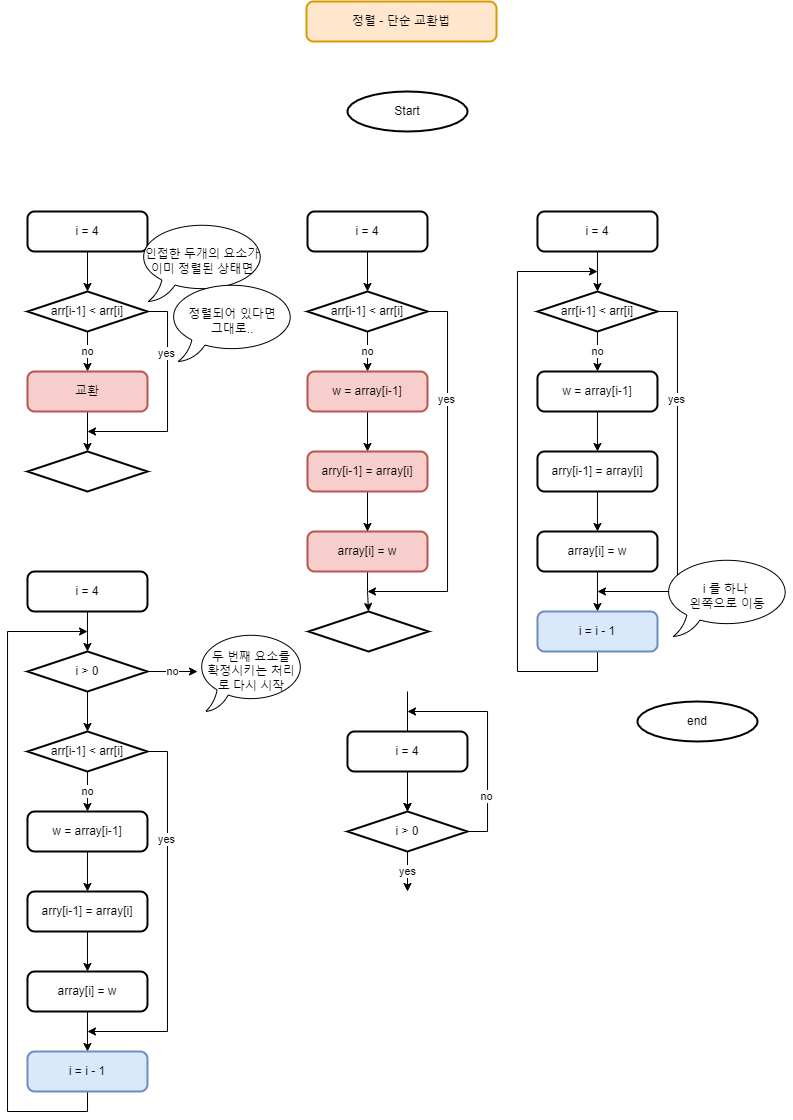

The diagram above was exported from draw.io. Its source (the exported page's mxGraphModel, read from the mxfile embedded in the PNG):
<mxGraphModel dx="981" dy="608" grid="1" gridSize="10" guides="1" tooltips="1" connect="1" arrows="1" fold="1" page="1" pageScale="1" pageWidth="827" pageHeight="1169" math="0" shadow="0">
  <root>
    <mxCell id="0" />
    <mxCell id="1" parent="0" />
    <mxCell id="l-i40e42PNDgHIKyfGgY-1" value="정렬 - 단순 교환법" style="rounded=1;whiteSpace=wrap;html=1;absoluteArcSize=1;arcSize=14;strokeWidth=2;fillColor=#ffe6cc;strokeColor=#d79b00;" parent="1" vertex="1">
      <mxGeometry x="319" y="30" width="190" height="40" as="geometry" />
    </mxCell>
    <mxCell id="l-i40e42PNDgHIKyfGgY-2" value="Start" style="strokeWidth=2;html=1;shape=mxgraph.flowchart.start_2;whiteSpace=wrap;" parent="1" vertex="1">
      <mxGeometry x="360" y="120" width="120" height="40" as="geometry" />
    </mxCell>
    <mxCell id="f-u_LeD3Glp6k7Wn_VR4-21" value="end" style="strokeWidth=2;html=1;shape=mxgraph.flowchart.start_2;whiteSpace=wrap;" vertex="1" parent="1">
      <mxGeometry x="650" y="730" width="120" height="40" as="geometry" />
    </mxCell>
    <mxCell id="f-u_LeD3Glp6k7Wn_VR4-117" value="" style="edgeStyle=orthogonalEdgeStyle;rounded=0;orthogonalLoop=1;jettySize=auto;html=1;" edge="1" parent="1" source="f-u_LeD3Glp6k7Wn_VR4-85" target="f-u_LeD3Glp6k7Wn_VR4-115">
      <mxGeometry relative="1" as="geometry" />
    </mxCell>
    <mxCell id="f-u_LeD3Glp6k7Wn_VR4-85" value="i = 4" style="rounded=1;whiteSpace=wrap;html=1;absoluteArcSize=1;arcSize=14;strokeWidth=2;" vertex="1" parent="1">
      <mxGeometry x="40" y="240" width="120" height="40" as="geometry" />
    </mxCell>
    <mxCell id="f-u_LeD3Glp6k7Wn_VR4-129" value="no" style="edgeStyle=orthogonalEdgeStyle;rounded=0;orthogonalLoop=1;jettySize=auto;html=1;" edge="1" parent="1" source="f-u_LeD3Glp6k7Wn_VR4-115" target="f-u_LeD3Glp6k7Wn_VR4-128">
      <mxGeometry relative="1" as="geometry" />
    </mxCell>
    <mxCell id="f-u_LeD3Glp6k7Wn_VR4-132" style="edgeStyle=orthogonalEdgeStyle;rounded=0;orthogonalLoop=1;jettySize=auto;html=1;exitX=1;exitY=0.5;exitDx=0;exitDy=0;exitPerimeter=0;" edge="1" parent="1" source="f-u_LeD3Glp6k7Wn_VR4-115">
      <mxGeometry relative="1" as="geometry">
        <mxPoint x="100" y="460" as="targetPoint" />
        <Array as="points">
          <mxPoint x="180" y="340" />
          <mxPoint x="180" y="460" />
        </Array>
      </mxGeometry>
    </mxCell>
    <mxCell id="f-u_LeD3Glp6k7Wn_VR4-133" value="yes" style="edgeLabel;html=1;align=center;verticalAlign=middle;resizable=0;points=[];" vertex="1" connectable="0" parent="f-u_LeD3Glp6k7Wn_VR4-132">
      <mxGeometry x="-0.4331" y="-1" relative="1" as="geometry">
        <mxPoint as="offset" />
      </mxGeometry>
    </mxCell>
    <mxCell id="f-u_LeD3Glp6k7Wn_VR4-115" value="arr[i-1] &amp;lt; arr[i]" style="strokeWidth=2;html=1;shape=mxgraph.flowchart.decision;whiteSpace=wrap;" vertex="1" parent="1">
      <mxGeometry x="40" y="320" width="120" height="40" as="geometry" />
    </mxCell>
    <mxCell id="f-u_LeD3Glp6k7Wn_VR4-131" value="" style="edgeStyle=orthogonalEdgeStyle;rounded=0;orthogonalLoop=1;jettySize=auto;html=1;" edge="1" parent="1" source="f-u_LeD3Glp6k7Wn_VR4-128" target="f-u_LeD3Glp6k7Wn_VR4-130">
      <mxGeometry relative="1" as="geometry" />
    </mxCell>
    <mxCell id="f-u_LeD3Glp6k7Wn_VR4-128" value="교환" style="rounded=1;whiteSpace=wrap;html=1;absoluteArcSize=1;arcSize=14;strokeWidth=2;fillColor=#f8cecc;strokeColor=#b85450;" vertex="1" parent="1">
      <mxGeometry x="40" y="400" width="120" height="40" as="geometry" />
    </mxCell>
    <mxCell id="f-u_LeD3Glp6k7Wn_VR4-130" value="" style="strokeWidth=2;html=1;shape=mxgraph.flowchart.decision;whiteSpace=wrap;" vertex="1" parent="1">
      <mxGeometry x="40" y="480" width="120" height="40" as="geometry" />
    </mxCell>
    <mxCell id="f-u_LeD3Glp6k7Wn_VR4-134" value="인접한 두개의 요소가&lt;br&gt;이미 정렬된 상태면" style="whiteSpace=wrap;html=1;shape=mxgraph.basic.oval_callout;gradientColor=none;" vertex="1" parent="1">
      <mxGeometry x="150" y="250" width="130" height="80" as="geometry" />
    </mxCell>
    <mxCell id="f-u_LeD3Glp6k7Wn_VR4-135" value="정렬되어 있다면&lt;br&gt;그대로.." style="whiteSpace=wrap;html=1;shape=mxgraph.basic.oval_callout;gradientColor=none;" vertex="1" parent="1">
      <mxGeometry x="180" y="310" width="130" height="80" as="geometry" />
    </mxCell>
    <mxCell id="f-u_LeD3Glp6k7Wn_VR4-136" value="" style="edgeStyle=orthogonalEdgeStyle;rounded=0;orthogonalLoop=1;jettySize=auto;html=1;" edge="1" parent="1" source="f-u_LeD3Glp6k7Wn_VR4-137" target="f-u_LeD3Glp6k7Wn_VR4-141">
      <mxGeometry relative="1" as="geometry" />
    </mxCell>
    <mxCell id="f-u_LeD3Glp6k7Wn_VR4-137" value="i = 4" style="rounded=1;whiteSpace=wrap;html=1;absoluteArcSize=1;arcSize=14;strokeWidth=2;" vertex="1" parent="1">
      <mxGeometry x="320" y="240" width="120" height="40" as="geometry" />
    </mxCell>
    <mxCell id="f-u_LeD3Glp6k7Wn_VR4-138" value="no" style="edgeStyle=orthogonalEdgeStyle;rounded=0;orthogonalLoop=1;jettySize=auto;html=1;" edge="1" parent="1" source="f-u_LeD3Glp6k7Wn_VR4-141">
      <mxGeometry relative="1" as="geometry">
        <mxPoint x="380" y="400" as="targetPoint" />
      </mxGeometry>
    </mxCell>
    <mxCell id="f-u_LeD3Glp6k7Wn_VR4-139" style="edgeStyle=orthogonalEdgeStyle;rounded=0;orthogonalLoop=1;jettySize=auto;html=1;exitX=1;exitY=0.5;exitDx=0;exitDy=0;exitPerimeter=0;" edge="1" parent="1" source="f-u_LeD3Glp6k7Wn_VR4-141">
      <mxGeometry relative="1" as="geometry">
        <mxPoint x="380" y="620" as="targetPoint" />
        <Array as="points">
          <mxPoint x="460" y="340" />
          <mxPoint x="460" y="620" />
        </Array>
        <mxPoint x="440" y="330" as="sourcePoint" />
      </mxGeometry>
    </mxCell>
    <mxCell id="f-u_LeD3Glp6k7Wn_VR4-140" value="yes" style="edgeLabel;html=1;align=center;verticalAlign=middle;resizable=0;points=[];" vertex="1" connectable="0" parent="f-u_LeD3Glp6k7Wn_VR4-139">
      <mxGeometry x="-0.4331" y="-1" relative="1" as="geometry">
        <mxPoint as="offset" />
      </mxGeometry>
    </mxCell>
    <mxCell id="f-u_LeD3Glp6k7Wn_VR4-141" value="arr[i-1] &amp;lt; arr[i]" style="strokeWidth=2;html=1;shape=mxgraph.flowchart.decision;whiteSpace=wrap;" vertex="1" parent="1">
      <mxGeometry x="320" y="320" width="120" height="40" as="geometry" />
    </mxCell>
    <mxCell id="f-u_LeD3Glp6k7Wn_VR4-142" value="" style="edgeStyle=orthogonalEdgeStyle;rounded=0;orthogonalLoop=1;jettySize=auto;html=1;" edge="1" parent="1" target="f-u_LeD3Glp6k7Wn_VR4-144">
      <mxGeometry relative="1" as="geometry">
        <mxPoint x="380" y="600" as="sourcePoint" />
      </mxGeometry>
    </mxCell>
    <mxCell id="f-u_LeD3Glp6k7Wn_VR4-144" value="" style="strokeWidth=2;html=1;shape=mxgraph.flowchart.decision;whiteSpace=wrap;" vertex="1" parent="1">
      <mxGeometry x="321" y="640" width="120" height="40" as="geometry" />
    </mxCell>
    <mxCell id="f-u_LeD3Glp6k7Wn_VR4-148" value="" style="edgeStyle=orthogonalEdgeStyle;rounded=0;orthogonalLoop=1;jettySize=auto;html=1;" edge="1" parent="1" source="f-u_LeD3Glp6k7Wn_VR4-145" target="f-u_LeD3Glp6k7Wn_VR4-147">
      <mxGeometry relative="1" as="geometry" />
    </mxCell>
    <mxCell id="f-u_LeD3Glp6k7Wn_VR4-145" value="w = array[i-1]" style="rounded=1;whiteSpace=wrap;html=1;absoluteArcSize=1;arcSize=14;strokeWidth=2;fillColor=#f8cecc;strokeColor=#b85450;" vertex="1" parent="1">
      <mxGeometry x="320" y="400" width="120" height="40" as="geometry" />
    </mxCell>
    <mxCell id="f-u_LeD3Glp6k7Wn_VR4-146" value="array[i] = w" style="rounded=1;whiteSpace=wrap;html=1;absoluteArcSize=1;arcSize=14;strokeWidth=2;fillColor=#f8cecc;strokeColor=#b85450;" vertex="1" parent="1">
      <mxGeometry x="320" y="560" width="120" height="40" as="geometry" />
    </mxCell>
    <mxCell id="f-u_LeD3Glp6k7Wn_VR4-149" value="" style="edgeStyle=orthogonalEdgeStyle;rounded=0;orthogonalLoop=1;jettySize=auto;html=1;" edge="1" parent="1" source="f-u_LeD3Glp6k7Wn_VR4-147" target="f-u_LeD3Glp6k7Wn_VR4-146">
      <mxGeometry relative="1" as="geometry" />
    </mxCell>
    <mxCell id="f-u_LeD3Glp6k7Wn_VR4-147" value="arry[i-1] = array[i]" style="rounded=1;whiteSpace=wrap;html=1;absoluteArcSize=1;arcSize=14;strokeWidth=2;fillColor=#f8cecc;strokeColor=#b85450;" vertex="1" parent="1">
      <mxGeometry x="320" y="480" width="120" height="40" as="geometry" />
    </mxCell>
    <mxCell id="f-u_LeD3Glp6k7Wn_VR4-150" value="" style="edgeStyle=orthogonalEdgeStyle;rounded=0;orthogonalLoop=1;jettySize=auto;html=1;" edge="1" parent="1" source="f-u_LeD3Glp6k7Wn_VR4-151" target="f-u_LeD3Glp6k7Wn_VR4-155">
      <mxGeometry relative="1" as="geometry" />
    </mxCell>
    <mxCell id="f-u_LeD3Glp6k7Wn_VR4-151" value="i = 4" style="rounded=1;whiteSpace=wrap;html=1;absoluteArcSize=1;arcSize=14;strokeWidth=2;" vertex="1" parent="1">
      <mxGeometry x="549.97" y="240" width="120" height="40" as="geometry" />
    </mxCell>
    <mxCell id="f-u_LeD3Glp6k7Wn_VR4-152" value="no" style="edgeStyle=orthogonalEdgeStyle;rounded=0;orthogonalLoop=1;jettySize=auto;html=1;" edge="1" parent="1" source="f-u_LeD3Glp6k7Wn_VR4-155">
      <mxGeometry relative="1" as="geometry">
        <mxPoint x="609.97" y="400" as="targetPoint" />
      </mxGeometry>
    </mxCell>
    <mxCell id="f-u_LeD3Glp6k7Wn_VR4-153" style="edgeStyle=orthogonalEdgeStyle;rounded=0;orthogonalLoop=1;jettySize=auto;html=1;exitX=1;exitY=0.5;exitDx=0;exitDy=0;exitPerimeter=0;" edge="1" parent="1" source="f-u_LeD3Glp6k7Wn_VR4-155">
      <mxGeometry relative="1" as="geometry">
        <mxPoint x="609.97" y="620" as="targetPoint" />
        <Array as="points">
          <mxPoint x="689.97" y="340" />
          <mxPoint x="689.97" y="620" />
        </Array>
        <mxPoint x="669.97" y="330" as="sourcePoint" />
      </mxGeometry>
    </mxCell>
    <mxCell id="f-u_LeD3Glp6k7Wn_VR4-154" value="yes" style="edgeLabel;html=1;align=center;verticalAlign=middle;resizable=0;points=[];" vertex="1" connectable="0" parent="f-u_LeD3Glp6k7Wn_VR4-153">
      <mxGeometry x="-0.4331" y="-1" relative="1" as="geometry">
        <mxPoint as="offset" />
      </mxGeometry>
    </mxCell>
    <mxCell id="f-u_LeD3Glp6k7Wn_VR4-155" value="arr[i-1] &amp;lt; arr[i]" style="strokeWidth=2;html=1;shape=mxgraph.flowchart.decision;whiteSpace=wrap;" vertex="1" parent="1">
      <mxGeometry x="549.97" y="320" width="120" height="40" as="geometry" />
    </mxCell>
    <mxCell id="f-u_LeD3Glp6k7Wn_VR4-158" value="" style="edgeStyle=orthogonalEdgeStyle;rounded=0;orthogonalLoop=1;jettySize=auto;html=1;" edge="1" parent="1" source="f-u_LeD3Glp6k7Wn_VR4-159" target="f-u_LeD3Glp6k7Wn_VR4-162">
      <mxGeometry relative="1" as="geometry" />
    </mxCell>
    <mxCell id="f-u_LeD3Glp6k7Wn_VR4-159" value="w = array[i-1]" style="rounded=1;whiteSpace=wrap;html=1;absoluteArcSize=1;arcSize=14;strokeWidth=2;" vertex="1" parent="1">
      <mxGeometry x="549.97" y="400" width="120" height="40" as="geometry" />
    </mxCell>
    <mxCell id="f-u_LeD3Glp6k7Wn_VR4-164" value="" style="edgeStyle=orthogonalEdgeStyle;rounded=0;orthogonalLoop=1;jettySize=auto;html=1;" edge="1" parent="1" source="f-u_LeD3Glp6k7Wn_VR4-160" target="f-u_LeD3Glp6k7Wn_VR4-163">
      <mxGeometry relative="1" as="geometry" />
    </mxCell>
    <mxCell id="f-u_LeD3Glp6k7Wn_VR4-160" value="array[i] = w" style="rounded=1;whiteSpace=wrap;html=1;absoluteArcSize=1;arcSize=14;strokeWidth=2;" vertex="1" parent="1">
      <mxGeometry x="549.97" y="560" width="120" height="40" as="geometry" />
    </mxCell>
    <mxCell id="f-u_LeD3Glp6k7Wn_VR4-161" value="" style="edgeStyle=orthogonalEdgeStyle;rounded=0;orthogonalLoop=1;jettySize=auto;html=1;" edge="1" parent="1" source="f-u_LeD3Glp6k7Wn_VR4-162" target="f-u_LeD3Glp6k7Wn_VR4-160">
      <mxGeometry relative="1" as="geometry" />
    </mxCell>
    <mxCell id="f-u_LeD3Glp6k7Wn_VR4-162" value="arry[i-1] = array[i]" style="rounded=1;whiteSpace=wrap;html=1;absoluteArcSize=1;arcSize=14;strokeWidth=2;" vertex="1" parent="1">
      <mxGeometry x="549.97" y="480" width="120" height="40" as="geometry" />
    </mxCell>
    <mxCell id="f-u_LeD3Glp6k7Wn_VR4-165" style="edgeStyle=orthogonalEdgeStyle;rounded=0;orthogonalLoop=1;jettySize=auto;html=1;exitX=0.5;exitY=1;exitDx=0;exitDy=0;" edge="1" parent="1" source="f-u_LeD3Glp6k7Wn_VR4-163">
      <mxGeometry relative="1" as="geometry">
        <mxPoint x="609.97" y="300" as="targetPoint" />
        <Array as="points">
          <mxPoint x="609.97" y="700" />
          <mxPoint x="529.97" y="700" />
          <mxPoint x="529.97" y="300" />
          <mxPoint x="609.97" y="300" />
        </Array>
      </mxGeometry>
    </mxCell>
    <mxCell id="f-u_LeD3Glp6k7Wn_VR4-163" value="i = i - 1" style="rounded=1;whiteSpace=wrap;html=1;absoluteArcSize=1;arcSize=14;strokeWidth=2;fillColor=#dae8fc;strokeColor=#6c8ebf;" vertex="1" parent="1">
      <mxGeometry x="549.97" y="640" width="120" height="40" as="geometry" />
    </mxCell>
    <mxCell id="f-u_LeD3Glp6k7Wn_VR4-166" value="i 를 하나 &lt;br&gt;왼쪽으로 이동" style="whiteSpace=wrap;html=1;shape=mxgraph.basic.oval_callout;gradientColor=none;" vertex="1" parent="1">
      <mxGeometry x="674.97" y="585" width="130" height="80" as="geometry" />
    </mxCell>
    <mxCell id="f-u_LeD3Glp6k7Wn_VR4-183" value="" style="edgeStyle=orthogonalEdgeStyle;rounded=0;orthogonalLoop=1;jettySize=auto;html=1;" edge="1" parent="1" source="f-u_LeD3Glp6k7Wn_VR4-168" target="f-u_LeD3Glp6k7Wn_VR4-182">
      <mxGeometry relative="1" as="geometry" />
    </mxCell>
    <mxCell id="f-u_LeD3Glp6k7Wn_VR4-168" value="i = 4" style="rounded=1;whiteSpace=wrap;html=1;absoluteArcSize=1;arcSize=14;strokeWidth=2;" vertex="1" parent="1">
      <mxGeometry x="39.97000000000003" y="600" width="120" height="40" as="geometry" />
    </mxCell>
    <mxCell id="f-u_LeD3Glp6k7Wn_VR4-169" value="no" style="edgeStyle=orthogonalEdgeStyle;rounded=0;orthogonalLoop=1;jettySize=auto;html=1;" edge="1" parent="1" source="f-u_LeD3Glp6k7Wn_VR4-172">
      <mxGeometry relative="1" as="geometry">
        <mxPoint x="99.97000000000003" y="840" as="targetPoint" />
      </mxGeometry>
    </mxCell>
    <mxCell id="f-u_LeD3Glp6k7Wn_VR4-170" style="edgeStyle=orthogonalEdgeStyle;rounded=0;orthogonalLoop=1;jettySize=auto;html=1;exitX=1;exitY=0.5;exitDx=0;exitDy=0;exitPerimeter=0;" edge="1" parent="1" source="f-u_LeD3Glp6k7Wn_VR4-172">
      <mxGeometry relative="1" as="geometry">
        <mxPoint x="99.97000000000003" y="1060" as="targetPoint" />
        <Array as="points">
          <mxPoint x="179.97000000000003" y="780" />
          <mxPoint x="179.97000000000003" y="1060" />
        </Array>
        <mxPoint x="159.97000000000003" y="770" as="sourcePoint" />
      </mxGeometry>
    </mxCell>
    <mxCell id="f-u_LeD3Glp6k7Wn_VR4-171" value="yes" style="edgeLabel;html=1;align=center;verticalAlign=middle;resizable=0;points=[];" vertex="1" connectable="0" parent="f-u_LeD3Glp6k7Wn_VR4-170">
      <mxGeometry x="-0.4331" y="-1" relative="1" as="geometry">
        <mxPoint as="offset" />
      </mxGeometry>
    </mxCell>
    <mxCell id="f-u_LeD3Glp6k7Wn_VR4-172" value="arr[i-1] &amp;lt; arr[i]" style="strokeWidth=2;html=1;shape=mxgraph.flowchart.decision;whiteSpace=wrap;" vertex="1" parent="1">
      <mxGeometry x="39.97000000000003" y="760" width="120" height="40" as="geometry" />
    </mxCell>
    <mxCell id="f-u_LeD3Glp6k7Wn_VR4-173" value="" style="edgeStyle=orthogonalEdgeStyle;rounded=0;orthogonalLoop=1;jettySize=auto;html=1;" edge="1" parent="1" source="f-u_LeD3Glp6k7Wn_VR4-174" target="f-u_LeD3Glp6k7Wn_VR4-178">
      <mxGeometry relative="1" as="geometry" />
    </mxCell>
    <mxCell id="f-u_LeD3Glp6k7Wn_VR4-174" value="w = array[i-1]" style="rounded=1;whiteSpace=wrap;html=1;absoluteArcSize=1;arcSize=14;strokeWidth=2;" vertex="1" parent="1">
      <mxGeometry x="39.97000000000003" y="840" width="120" height="40" as="geometry" />
    </mxCell>
    <mxCell id="f-u_LeD3Glp6k7Wn_VR4-175" value="" style="edgeStyle=orthogonalEdgeStyle;rounded=0;orthogonalLoop=1;jettySize=auto;html=1;" edge="1" parent="1" source="f-u_LeD3Glp6k7Wn_VR4-176" target="f-u_LeD3Glp6k7Wn_VR4-180">
      <mxGeometry relative="1" as="geometry" />
    </mxCell>
    <mxCell id="f-u_LeD3Glp6k7Wn_VR4-176" value="array[i] = w" style="rounded=1;whiteSpace=wrap;html=1;absoluteArcSize=1;arcSize=14;strokeWidth=2;" vertex="1" parent="1">
      <mxGeometry x="39.97000000000003" y="1000" width="120" height="40" as="geometry" />
    </mxCell>
    <mxCell id="f-u_LeD3Glp6k7Wn_VR4-177" value="" style="edgeStyle=orthogonalEdgeStyle;rounded=0;orthogonalLoop=1;jettySize=auto;html=1;" edge="1" parent="1" source="f-u_LeD3Glp6k7Wn_VR4-178" target="f-u_LeD3Glp6k7Wn_VR4-176">
      <mxGeometry relative="1" as="geometry" />
    </mxCell>
    <mxCell id="f-u_LeD3Glp6k7Wn_VR4-178" value="arry[i-1] = array[i]" style="rounded=1;whiteSpace=wrap;html=1;absoluteArcSize=1;arcSize=14;strokeWidth=2;" vertex="1" parent="1">
      <mxGeometry x="39.97000000000003" y="920" width="120" height="40" as="geometry" />
    </mxCell>
    <mxCell id="f-u_LeD3Glp6k7Wn_VR4-179" style="edgeStyle=orthogonalEdgeStyle;rounded=0;orthogonalLoop=1;jettySize=auto;html=1;exitX=0.5;exitY=1;exitDx=0;exitDy=0;" edge="1" parent="1" source="f-u_LeD3Glp6k7Wn_VR4-180">
      <mxGeometry relative="1" as="geometry">
        <mxPoint x="100" y="660" as="targetPoint" />
        <Array as="points">
          <mxPoint x="100" y="1140" />
          <mxPoint x="20" y="1140" />
          <mxPoint x="20" y="660" />
          <mxPoint x="100" y="660" />
        </Array>
      </mxGeometry>
    </mxCell>
    <mxCell id="f-u_LeD3Glp6k7Wn_VR4-180" value="i = i - 1" style="rounded=1;whiteSpace=wrap;html=1;absoluteArcSize=1;arcSize=14;strokeWidth=2;fillColor=#dae8fc;strokeColor=#6c8ebf;" vertex="1" parent="1">
      <mxGeometry x="39.97000000000003" y="1080" width="120" height="40" as="geometry" />
    </mxCell>
    <mxCell id="f-u_LeD3Glp6k7Wn_VR4-184" value="" style="edgeStyle=orthogonalEdgeStyle;rounded=0;orthogonalLoop=1;jettySize=auto;html=1;" edge="1" parent="1" source="f-u_LeD3Glp6k7Wn_VR4-182" target="f-u_LeD3Glp6k7Wn_VR4-172">
      <mxGeometry relative="1" as="geometry" />
    </mxCell>
    <mxCell id="f-u_LeD3Glp6k7Wn_VR4-182" value="i &amp;gt; 0" style="strokeWidth=2;html=1;shape=mxgraph.flowchart.decision;whiteSpace=wrap;" vertex="1" parent="1">
      <mxGeometry x="40" y="680" width="120" height="40" as="geometry" />
    </mxCell>
    <mxCell id="f-u_LeD3Glp6k7Wn_VR4-186" value="no" style="endArrow=classic;html=1;rounded=0;exitX=1;exitY=0.5;exitDx=0;exitDy=0;exitPerimeter=0;" edge="1" parent="1" source="f-u_LeD3Glp6k7Wn_VR4-182">
      <mxGeometry width="50" height="50" relative="1" as="geometry">
        <mxPoint x="350" y="900" as="sourcePoint" />
        <mxPoint x="210" y="700" as="targetPoint" />
      </mxGeometry>
    </mxCell>
    <mxCell id="f-u_LeD3Glp6k7Wn_VR4-187" value="두 번째 요소를&lt;br&gt;확정시키는 처리&lt;br&gt;로 다시 시작" style="whiteSpace=wrap;html=1;shape=mxgraph.basic.oval_callout;gradientColor=none;" vertex="1" parent="1">
      <mxGeometry x="209" y="660" width="110" height="80" as="geometry" />
    </mxCell>
    <mxCell id="f-u_LeD3Glp6k7Wn_VR4-206" value="" style="edgeStyle=orthogonalEdgeStyle;rounded=0;orthogonalLoop=1;jettySize=auto;html=1;" edge="1" parent="1" source="f-u_LeD3Glp6k7Wn_VR4-207" target="f-u_LeD3Glp6k7Wn_VR4-209">
      <mxGeometry relative="1" as="geometry" />
    </mxCell>
    <mxCell id="f-u_LeD3Glp6k7Wn_VR4-208" value="yes" style="edgeStyle=orthogonalEdgeStyle;rounded=0;orthogonalLoop=1;jettySize=auto;html=1;" edge="1" parent="1" source="f-u_LeD3Glp6k7Wn_VR4-209">
      <mxGeometry relative="1" as="geometry">
        <mxPoint x="420" y="920" as="targetPoint" />
      </mxGeometry>
    </mxCell>
    <mxCell id="f-u_LeD3Glp6k7Wn_VR4-210" style="edgeStyle=orthogonalEdgeStyle;rounded=0;orthogonalLoop=1;jettySize=auto;html=1;exitX=1;exitY=0.5;exitDx=0;exitDy=0;exitPerimeter=0;" edge="1" parent="1" source="f-u_LeD3Glp6k7Wn_VR4-209">
      <mxGeometry relative="1" as="geometry">
        <mxPoint x="420" y="740" as="targetPoint" />
        <Array as="points">
          <mxPoint x="500" y="860" />
          <mxPoint x="500" y="740" />
        </Array>
      </mxGeometry>
    </mxCell>
    <mxCell id="f-u_LeD3Glp6k7Wn_VR4-211" value="no" style="edgeLabel;html=1;align=center;verticalAlign=middle;resizable=0;points=[];" vertex="1" connectable="0" parent="f-u_LeD3Glp6k7Wn_VR4-210">
      <mxGeometry x="-0.5008" y="1" relative="1" as="geometry">
        <mxPoint as="offset" />
      </mxGeometry>
    </mxCell>
    <mxCell id="f-u_LeD3Glp6k7Wn_VR4-209" value="i &amp;gt; 0" style="strokeWidth=2;html=1;shape=mxgraph.flowchart.decision;whiteSpace=wrap;" vertex="1" parent="1">
      <mxGeometry x="360" y="840" width="120" height="40" as="geometry" />
    </mxCell>
    <mxCell id="f-u_LeD3Glp6k7Wn_VR4-215" value="" style="endArrow=classic;html=1;rounded=0;entryX=0.5;entryY=0;entryDx=0;entryDy=0;entryPerimeter=0;" edge="1" parent="1" target="f-u_LeD3Glp6k7Wn_VR4-209">
      <mxGeometry width="50" height="50" relative="1" as="geometry">
        <mxPoint x="420" y="720" as="sourcePoint" />
        <mxPoint x="370" y="820" as="targetPoint" />
      </mxGeometry>
    </mxCell>
    <mxCell id="f-u_LeD3Glp6k7Wn_VR4-207" value="i = 4" style="rounded=1;whiteSpace=wrap;html=1;absoluteArcSize=1;arcSize=14;strokeWidth=2;" vertex="1" parent="1">
      <mxGeometry x="359.97" y="760" width="120" height="40" as="geometry" />
    </mxCell>
  </root>
</mxGraphModel>